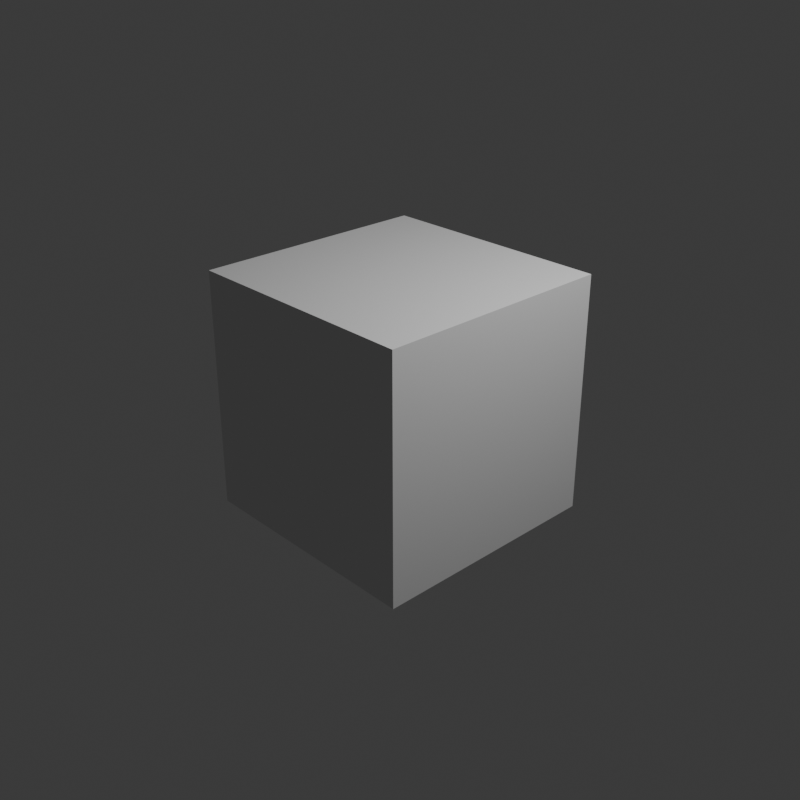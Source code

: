 # Source: convex_test.blend  (saved by Blender 4.5.88; exported with 4.5.12 LTS)
import bpy
from mathutils import Matrix  # noqa: F401  (used for matrix-valued properties, if any)

bpy.ops.wm.read_factory_settings(use_empty=True)
scene = bpy.context.scene
scene.name = 'Scene'

# ---- collections
col_collection = bpy.data.collections.new('Collection'); scene.collection.children.link(col_collection)

# ---- world
world_world = bpy.data.worlds.new('World'); scene.world = world_world
world_world.use_nodes = True; world_world.node_tree.nodes.clear()
_N = world_world.node_tree.nodes; _L = world_world.node_tree.links
n0 = _N.new('ShaderNodeOutputWorld'); n0.name = 'World Output'; n0.location = (300, 300)
n1 = _N.new('ShaderNodeBackground'); n1.name = 'Background'; n1.location = (10, 300)
n1.inputs[0].default_value = (0.05088, 0.05088, 0.05088, 1.0)
_L.new(n1.outputs[0], n0.inputs[0])
n0.is_active_output = True
world_world.color = (0.05088, 0.05088, 0.05088)
world_world.sun_shadow_jitter_overblur = 0.0

# ---- cameras
cam_camera = bpy.data.cameras.new('Camera')
cam_camera.clip_end = 100.0
cam_camera.ortho_scale = 7.314

# ---- lights
light_light = bpy.data.lights.new('Light', 'POINT')
light_light.energy = 1000.0
light_light.shadow_soft_size = 0.1

# ---- meshes
me_cube = bpy.data.meshes.new('Cube')
me_cube.from_pydata([(-1.3, -1.3, -1.3), (-1.3, -1.3, 1.3), (-1.3, 1.3, -1.3), (-1.3, 1.3, 1.3), (1.3, -1.3, -1.3), (1.3, -1.3, 1.3), (1.3, 1.3, -1.3), (1.3, 1.3, 1.3)], [], [(0, 1, 3, 2), (2, 3, 7, 6), (6, 7, 5, 4), (4, 5, 1, 0), (2, 6, 4, 0), (7, 3, 1, 5)])
_uv = me_cube.uv_layers.new(name='UVMap')
_uv.uv.foreach_set('vector', [0.375, 0.0, 0.625, 0.0, 0.625, 0.25, 0.375, 0.25, 0.375, 0.25, 0.625, 0.25, 0.625, 0.5, 0.375, 0.5, 0.375, 0.5, 0.625, 0.5, 0.625, 0.75, 0.375, 0.75, 0.375, 0.75, 0.625, 0.75, 0.625, 1.0, 0.375, 1.0, 0.125, 0.5, 0.375, 0.5, 0.375, 0.75, 0.125, 0.75, 0.625, 0.5, 0.875, 0.5, 0.875, 0.75, 0.625, 0.75])
me_cube.update()

# ---- objects
ob_light = bpy.data.objects.new('Light', light_light)
ob_camera = bpy.data.objects.new('Camera', cam_camera)
ob_cube = bpy.data.objects.new('Cube', me_cube)

# ---- transforms, parenting, visibility, modifiers, constraints
ob_light.location = (4.076, 1.005, 5.904)
ob_light.rotation_euler = (0.6503, 0.05522, 1.866)
ob_light.lock_rotations_4d = False
ob_light.empty_display_type = 'ARROWS'
ob_light.color = (0.0, 0.0, 0.0, 0.0)
ob_light.lineart.crease_threshold = 0.0
ob_camera.location = (7.359, -6.926, 4.958)
ob_camera.rotation_euler = (1.109, 0.0, 0.8149)
ob_camera.lock_rotations_4d = False
ob_camera.empty_display_type = 'ARROWS'
ob_camera.color = (0.0, 0.0, 0.0, 0.0)
ob_camera.display_type = 'WIRE'
ob_camera.lineart.crease_threshold = 0.0
ob_cube.location = (0.0, 0.0, 0.0)

# ---- collection membership
col_collection.objects.link(ob_light)
col_collection.objects.link(ob_camera)
col_collection.objects.link(ob_cube)

# ---- scene / render settings (as saved in the file)
scene.camera = ob_camera
scene.frame_start = 1; scene.frame_end = 250; scene.frame_set(1)
scene.render.engine = 'CYCLES'
scene.render.resolution_x = 512
scene.render.resolution_y = 512
bpy.context.view_layer.update()
